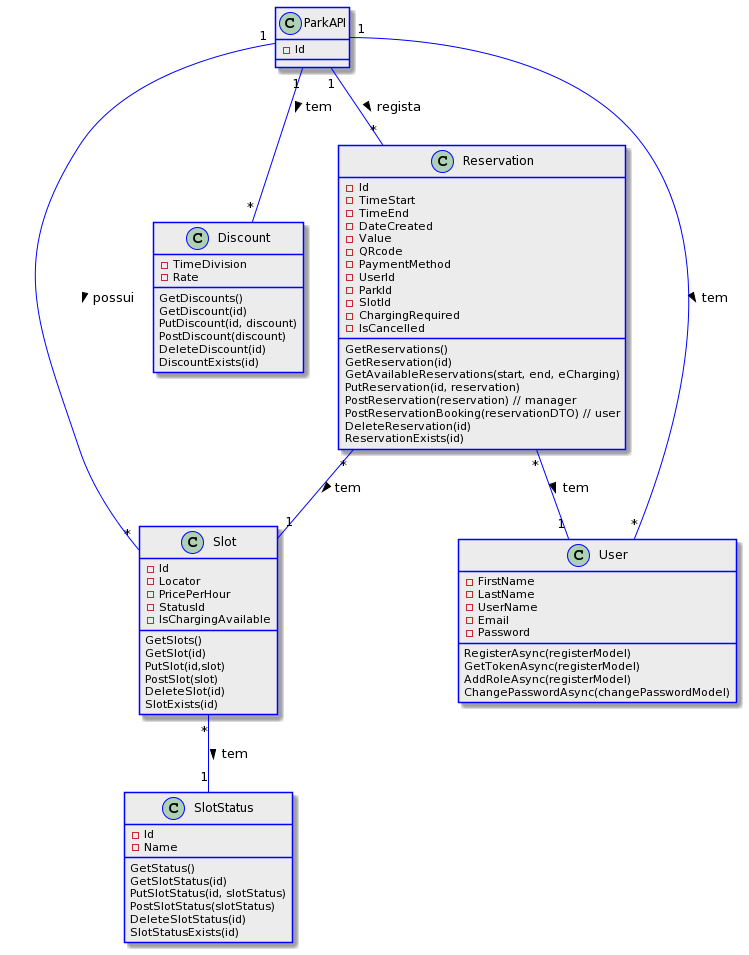

The diagram above was rendered by PlantUML. Its source (embedded in the PNG):
@startuml
skinparam class {
BackgroundColor #ECECEC
ArrowColor Blue
BorderColor Blue
}

class ParkAPI{
- Id
}

class Reservation{
- Id
- TimeStart
- TimeEnd
- DateCreated
- Value
- QRcode
- PaymentMethod
- UserId
- ParkId
- SlotId
- ChargingRequired
- IsCancelled
GetReservations()
GetReservation(id)
GetAvailableReservations(start, end, eCharging)
PutReservation(id, reservation)
PostReservation(reservation) // manager
PostReservationBooking(reservationDTO) // user
DeleteReservation(id)
ReservationExists(id)
}

class Discount{
- TimeDivision
- Rate
GetDiscounts()
GetDiscount(id)
PutDiscount(id, discount)
PostDiscount(discount)
DeleteDiscount(id)
DiscountExists(id)
}

class Slot{
- Id
- Locator
- PricePerHour
- StatusId
- IsChargingAvailable
GetSlots()
GetSlot(id)
PutSlot(id,slot)
PostSlot(slot)
DeleteSlot(id)
SlotExists(id)
}

class SlotStatus {
- Id
- Name
GetStatus()
GetSlotStatus(id)
PutSlotStatus(id, slotStatus)
PostSlotStatus(slotStatus)
DeleteSlotStatus(id)
SlotStatusExists(id)
}

class User {
- FirstName
- LastName
- UserName
- Email
- Password
RegisterAsync(registerModel)
GetTokenAsync(registerModel)
AddRoleAsync(registerModel)
ChangePasswordAsync(changePasswordModel)
}

ParkAPI"1" -- "*" Reservation : > regista
ParkAPI"1" -- "*" Slot : > possui
ParkAPI"1" -- "*" User : > tem
ParkAPI"1" -- "*" Discount : > tem
Reservation"*" -- "1" Slot : > tem
Reservation"*" -- "1" User : > tem

Slot"*" -- "1" SlotStatus : > tem
@enduml